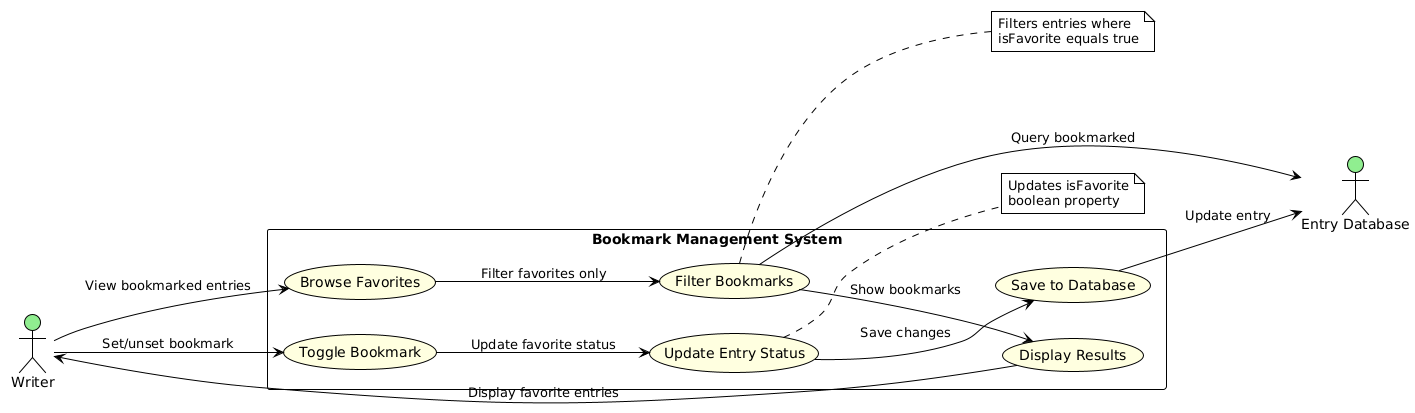

The diagram above was rendered by PlantUML. Its source (embedded in the PNG):
@startuml
!theme plain
skinparam backgroundColor white
skinparam usecase {
  BackgroundColor lightYellow
  BorderColor black
}
skinparam actor {
  BackgroundColor lightGreen
  BorderColor black
}

left to right direction

actor Writer as W
actor "Entry Database" as ED

rectangle "Bookmark Management System" {
  usecase "Toggle Bookmark" as UC1
  usecase "Update Entry Status" as UC2
  usecase "Save to Database" as UC3
  usecase "Browse Favorites" as UC4
  usecase "Filter Bookmarks" as UC5
  usecase "Display Results" as UC6
}

W --> UC1 : Set/unset bookmark
UC1 --> UC2 : Update favorite status
UC2 --> UC3 : Save changes
UC3 --> ED : Update entry
W --> UC4 : View bookmarked entries
UC4 --> UC5 : Filter favorites only
UC5 --> ED : Query bookmarked
UC5 --> UC6 : Show bookmarks
UC6 --> W : Display favorite entries

note right of UC2 : Updates isFavorite\nboolean property
note right of UC5 : Filters entries where\nisFavorite equals true
@enduml